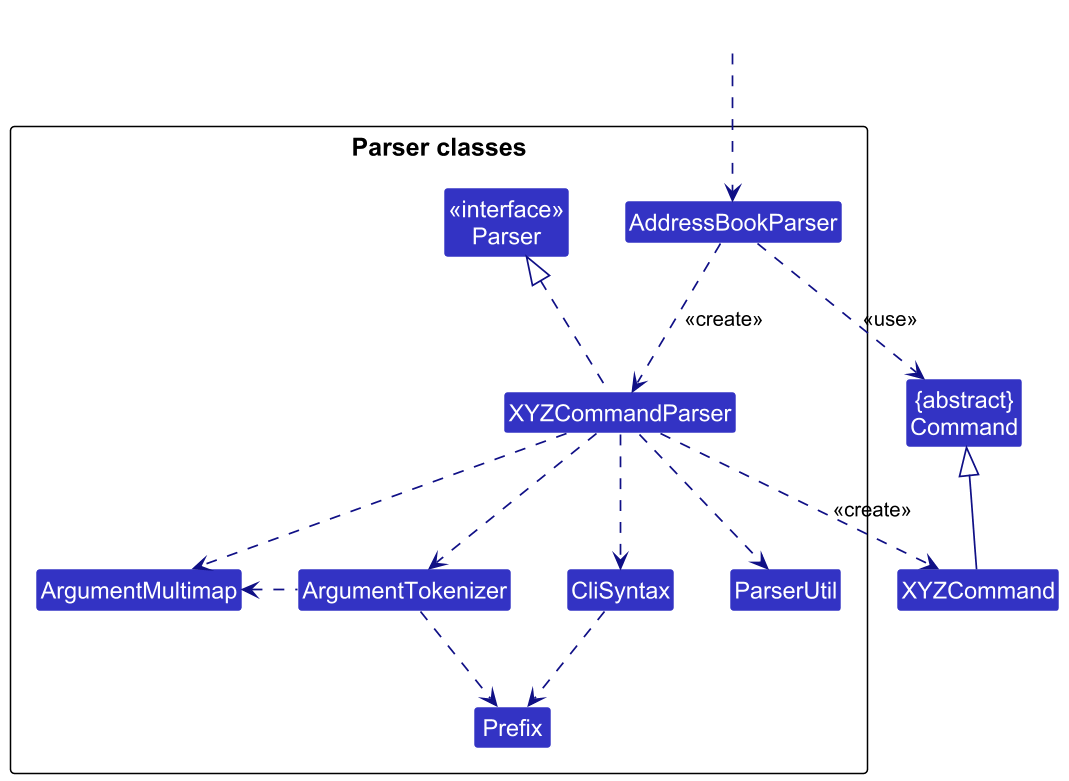

The diagram above was rendered by PlantUML. Its source (embedded in the PNG):
@startuml
!include style.puml
skinparam dpi 150
skinparam arrowThickness 1.1
skinparam arrowColor LOGIC_COLOR_T4
skinparam classBackgroundColor LOGIC_COLOR
skinparam ArrowFontStyle plain

Class "{abstract}\nCommand" as Command
Class XYZCommand

package "Parser classes"{
Class "<<interface>>\nParser" as Parser
Class AddressBookParser
Class XYZCommandParser
Class CliSyntax
Class ParserUtil
Class ArgumentMultimap
Class ArgumentTokenizer
Class Prefix
}

Class HiddenOutside #FFFFFF
HiddenOutside ..> AddressBookParser

AddressBookParser .down.> XYZCommandParser: <<create>>

XYZCommandParser ..> XYZCommand : <<create>>
AddressBookParser ..> Command : <<use>>
XYZCommandParser .up.|> Parser
XYZCommandParser ..> ArgumentMultimap
XYZCommandParser ..> ArgumentTokenizer
ArgumentTokenizer .left.> ArgumentMultimap
XYZCommandParser ..> CliSyntax
CliSyntax ..> Prefix
XYZCommandParser ..> ParserUtil
ArgumentTokenizer .down.> Prefix
XYZCommand -up-|> Command
@enduml